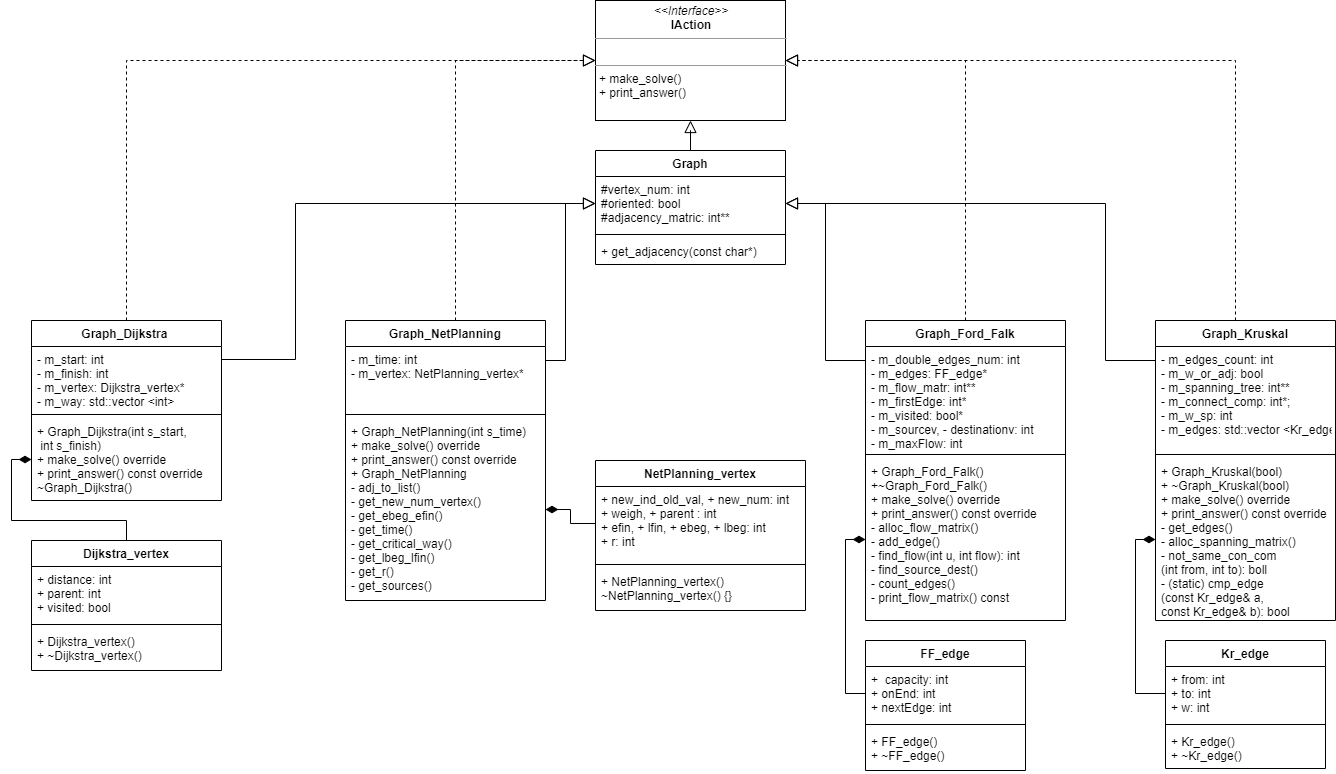

The diagram above was exported from draw.io. Its source (the exported page's mxGraphModel, read from the mxfile embedded in the PNG):
<mxGraphModel dx="1888" dy="491" grid="1" gridSize="10" guides="1" tooltips="1" connect="1" arrows="1" fold="1" page="1" pageScale="1" pageWidth="850" pageHeight="1100" background="#ffffff" math="0" shadow="0">
  <root>
    <mxCell id="0" />
    <mxCell id="1" parent="0" />
    <mxCell id="BvNnEY1JcvUhiYh7fmoX-1" value="&lt;p style=&quot;margin: 0px ; margin-top: 4px ; text-align: center&quot;&gt;&lt;i&gt;&amp;lt;&amp;lt;Interface&amp;gt;&amp;gt;&lt;/i&gt;&lt;br&gt;&lt;b&gt;IAction&lt;/b&gt;&lt;/p&gt;&lt;hr size=&quot;1&quot;&gt;&lt;p style=&quot;margin: 0px ; margin-left: 4px&quot;&gt;&lt;br&gt;&lt;/p&gt;&lt;hr size=&quot;1&quot;&gt;&lt;p style=&quot;margin: 0px ; margin-left: 4px&quot;&gt;+ make_solve()&lt;/p&gt;&lt;p style=&quot;margin: 0px ; margin-left: 4px&quot;&gt;+ print_answer()&lt;/p&gt;" style="verticalAlign=top;align=left;overflow=fill;fontSize=12;fontFamily=Helvetica;html=1;" parent="1" vertex="1">
      <mxGeometry x="300" y="40" width="190" height="120" as="geometry" />
    </mxCell>
    <mxCell id="BvNnEY1JcvUhiYh7fmoX-6" style="edgeStyle=orthogonalEdgeStyle;rounded=0;orthogonalLoop=1;jettySize=auto;html=1;entryX=0.5;entryY=1;entryDx=0;entryDy=0;endArrow=block;endFill=0;strokeWidth=1;endSize=10;" parent="1" source="BvNnEY1JcvUhiYh7fmoX-2" target="BvNnEY1JcvUhiYh7fmoX-1" edge="1">
      <mxGeometry relative="1" as="geometry" />
    </mxCell>
    <mxCell id="BvNnEY1JcvUhiYh7fmoX-2" value="Graph" style="swimlane;fontStyle=1;align=center;verticalAlign=top;childLayout=stackLayout;horizontal=1;startSize=26;horizontalStack=0;resizeParent=1;resizeParentMax=0;resizeLast=0;collapsible=1;marginBottom=0;" parent="1" vertex="1">
      <mxGeometry x="300" y="190" width="190" height="114" as="geometry" />
    </mxCell>
    <mxCell id="BvNnEY1JcvUhiYh7fmoX-3" value="#vertex_num: int&#10;#oriented: bool&#10;#adjacency_matric: int**" style="text;strokeColor=none;fillColor=none;align=left;verticalAlign=top;spacingLeft=4;spacingRight=4;overflow=hidden;rotatable=0;points=[[0,0.5],[1,0.5]];portConstraint=eastwest;" parent="BvNnEY1JcvUhiYh7fmoX-2" vertex="1">
      <mxGeometry y="26" width="190" height="54" as="geometry" />
    </mxCell>
    <mxCell id="BvNnEY1JcvUhiYh7fmoX-4" value="" style="line;strokeWidth=1;fillColor=none;align=left;verticalAlign=middle;spacingTop=-1;spacingLeft=3;spacingRight=3;rotatable=0;labelPosition=right;points=[];portConstraint=eastwest;" parent="BvNnEY1JcvUhiYh7fmoX-2" vertex="1">
      <mxGeometry y="80" width="190" height="8" as="geometry" />
    </mxCell>
    <mxCell id="BvNnEY1JcvUhiYh7fmoX-5" value="+ get_adjacency(const char*)" style="text;strokeColor=none;fillColor=none;align=left;verticalAlign=top;spacingLeft=4;spacingRight=4;overflow=hidden;rotatable=0;points=[[0,0.5],[1,0.5]];portConstraint=eastwest;" parent="BvNnEY1JcvUhiYh7fmoX-2" vertex="1">
      <mxGeometry y="88" width="190" height="26" as="geometry" />
    </mxCell>
    <mxCell id="BvNnEY1JcvUhiYh7fmoX-23" style="edgeStyle=orthogonalEdgeStyle;rounded=0;orthogonalLoop=1;jettySize=auto;html=1;entryX=0;entryY=0.5;entryDx=0;entryDy=0;endArrow=block;endFill=0;endSize=10;strokeWidth=1;dashed=1;exitX=0.5;exitY=0;exitDx=0;exitDy=0;" parent="1" source="BvNnEY1JcvUhiYh7fmoX-7" target="BvNnEY1JcvUhiYh7fmoX-1" edge="1">
      <mxGeometry relative="1" as="geometry">
        <Array as="points">
          <mxPoint x="-169" y="100" />
        </Array>
      </mxGeometry>
    </mxCell>
    <mxCell id="BvNnEY1JcvUhiYh7fmoX-27" style="edgeStyle=orthogonalEdgeStyle;rounded=0;orthogonalLoop=1;jettySize=auto;html=1;entryX=0;entryY=0.5;entryDx=0;entryDy=0;endArrow=block;endFill=0;endSize=10;strokeWidth=1;exitX=1;exitY=0.5;exitDx=0;exitDy=0;" parent="1" source="BvNnEY1JcvUhiYh7fmoX-8" target="BvNnEY1JcvUhiYh7fmoX-3" edge="1">
      <mxGeometry relative="1" as="geometry">
        <Array as="points">
          <mxPoint x="-74" y="399" />
          <mxPoint y="399" />
          <mxPoint y="243" />
        </Array>
      </mxGeometry>
    </mxCell>
    <mxCell id="BvNnEY1JcvUhiYh7fmoX-7" value="Graph_Dijkstra " style="swimlane;fontStyle=1;align=center;verticalAlign=top;childLayout=stackLayout;horizontal=1;startSize=26;horizontalStack=0;resizeParent=1;resizeParentMax=0;resizeLast=0;collapsible=1;marginBottom=0;" parent="1" vertex="1">
      <mxGeometry x="-264" y="360" width="190" height="180" as="geometry" />
    </mxCell>
    <mxCell id="BvNnEY1JcvUhiYh7fmoX-8" value="- m_start: int &#10;- m_finish: int&#10;- m_vertex: Dijkstra_vertex* &#10;- m_way: std::vector &lt;int&gt; " style="text;strokeColor=none;fillColor=none;align=left;verticalAlign=top;spacingLeft=4;spacingRight=4;overflow=hidden;rotatable=0;points=[[0,0.5],[1,0.5]];portConstraint=eastwest;" parent="BvNnEY1JcvUhiYh7fmoX-7" vertex="1">
      <mxGeometry y="26" width="190" height="64" as="geometry" />
    </mxCell>
    <mxCell id="BvNnEY1JcvUhiYh7fmoX-9" value="" style="line;strokeWidth=1;fillColor=none;align=left;verticalAlign=middle;spacingTop=-1;spacingLeft=3;spacingRight=3;rotatable=0;labelPosition=right;points=[];portConstraint=eastwest;" parent="BvNnEY1JcvUhiYh7fmoX-7" vertex="1">
      <mxGeometry y="90" width="190" height="8" as="geometry" />
    </mxCell>
    <mxCell id="BvNnEY1JcvUhiYh7fmoX-10" value="+ Graph_Dijkstra(int s_start,&#10; int s_finish)&#10;+ make_solve() override&#10;+ print_answer() const override&#10;~Graph_Dijkstra()" style="text;strokeColor=none;fillColor=none;align=left;verticalAlign=top;spacingLeft=4;spacingRight=4;overflow=hidden;rotatable=0;points=[[0,0.5],[1,0.5]];portConstraint=eastwest;" parent="BvNnEY1JcvUhiYh7fmoX-7" vertex="1">
      <mxGeometry y="98" width="190" height="82" as="geometry" />
    </mxCell>
    <mxCell id="BvNnEY1JcvUhiYh7fmoX-24" style="edgeStyle=orthogonalEdgeStyle;rounded=0;orthogonalLoop=1;jettySize=auto;html=1;entryX=0;entryY=0.5;entryDx=0;entryDy=0;dashed=1;endArrow=block;endFill=0;endSize=10;strokeWidth=1;" parent="1" source="BvNnEY1JcvUhiYh7fmoX-11" target="BvNnEY1JcvUhiYh7fmoX-1" edge="1">
      <mxGeometry relative="1" as="geometry">
        <Array as="points">
          <mxPoint x="160" y="100" />
        </Array>
      </mxGeometry>
    </mxCell>
    <mxCell id="BvNnEY1JcvUhiYh7fmoX-11" value="Graph_NetPlanning" style="swimlane;fontStyle=1;align=center;verticalAlign=top;childLayout=stackLayout;horizontal=1;startSize=26;horizontalStack=0;resizeParent=1;resizeParentMax=0;resizeLast=0;collapsible=1;marginBottom=0;" parent="1" vertex="1">
      <mxGeometry x="50" y="360" width="200" height="280" as="geometry" />
    </mxCell>
    <mxCell id="BvNnEY1JcvUhiYh7fmoX-12" value="- m_time: int&#10;- m_vertex: NetPlanning_vertex*" style="text;strokeColor=none;fillColor=none;align=left;verticalAlign=top;spacingLeft=4;spacingRight=4;overflow=hidden;rotatable=0;points=[[0,0.5],[1,0.5]];portConstraint=eastwest;" parent="BvNnEY1JcvUhiYh7fmoX-11" vertex="1">
      <mxGeometry y="26" width="200" height="64" as="geometry" />
    </mxCell>
    <mxCell id="BvNnEY1JcvUhiYh7fmoX-13" value="" style="line;strokeWidth=1;fillColor=none;align=left;verticalAlign=middle;spacingTop=-1;spacingLeft=3;spacingRight=3;rotatable=0;labelPosition=right;points=[];portConstraint=eastwest;" parent="BvNnEY1JcvUhiYh7fmoX-11" vertex="1">
      <mxGeometry y="90" width="200" height="8" as="geometry" />
    </mxCell>
    <mxCell id="BvNnEY1JcvUhiYh7fmoX-14" value="+ Graph_NetPlanning(int s_time)&#10;+ make_solve() override&#10;&#09;+ print_answer() const override&#10;+ Graph_NetPlanning&#10;- adj_to_list()&#10;&#09;- get_new_num_vertex()&#10;&#09;- get_ebeg_efin()&#10;&#09;- get_time()&#10;- get_critical_way()&#10;&#09;- get_lbeg_lfin()&#10;&#09;- get_r()&#10;&#09;- get_sources()" style="text;strokeColor=none;fillColor=none;align=left;verticalAlign=top;spacingLeft=4;spacingRight=4;overflow=hidden;rotatable=0;points=[[0,0.5],[1,0.5]];portConstraint=eastwest;" parent="BvNnEY1JcvUhiYh7fmoX-11" vertex="1">
      <mxGeometry y="98" width="200" height="182" as="geometry" />
    </mxCell>
    <mxCell id="BvNnEY1JcvUhiYh7fmoX-25" style="edgeStyle=orthogonalEdgeStyle;rounded=0;orthogonalLoop=1;jettySize=auto;html=1;entryX=1;entryY=0.5;entryDx=0;entryDy=0;dashed=1;endArrow=block;endFill=0;endSize=10;strokeWidth=1;exitX=0.5;exitY=0;exitDx=0;exitDy=0;" parent="1" source="BvNnEY1JcvUhiYh7fmoX-15" target="BvNnEY1JcvUhiYh7fmoX-1" edge="1">
      <mxGeometry relative="1" as="geometry">
        <Array as="points">
          <mxPoint x="670" y="100" />
        </Array>
      </mxGeometry>
    </mxCell>
    <mxCell id="BvNnEY1JcvUhiYh7fmoX-15" value="Graph_Ford_Falk" style="swimlane;fontStyle=1;align=center;verticalAlign=top;childLayout=stackLayout;horizontal=1;startSize=26;horizontalStack=0;resizeParent=1;resizeParentMax=0;resizeLast=0;collapsible=1;marginBottom=0;" parent="1" vertex="1">
      <mxGeometry x="570" y="360" width="200" height="300" as="geometry" />
    </mxCell>
    <mxCell id="BvNnEY1JcvUhiYh7fmoX-16" value="- m_double_edges_num: int&#10;- m_edges: FF_edge* &#10;- m_flow_matr: int**&#10;- m_firstEdge: int*&#10;- m_visited: bool* &#10;- m_sourcev, - destinationv: int&#10;- m_maxFlow: int" style="text;strokeColor=none;fillColor=none;align=left;verticalAlign=top;spacingLeft=4;spacingRight=4;overflow=hidden;rotatable=0;points=[[0,0.5],[1,0.5]];portConstraint=eastwest;" parent="BvNnEY1JcvUhiYh7fmoX-15" vertex="1">
      <mxGeometry y="26" width="200" height="104" as="geometry" />
    </mxCell>
    <mxCell id="BvNnEY1JcvUhiYh7fmoX-17" value="" style="line;strokeWidth=1;fillColor=none;align=left;verticalAlign=middle;spacingTop=-1;spacingLeft=3;spacingRight=3;rotatable=0;labelPosition=right;points=[];portConstraint=eastwest;" parent="BvNnEY1JcvUhiYh7fmoX-15" vertex="1">
      <mxGeometry y="130" width="200" height="8" as="geometry" />
    </mxCell>
    <mxCell id="BvNnEY1JcvUhiYh7fmoX-18" value="+ Graph_Ford_Falk()&#10;+~Graph_Ford_Falk()&#10;+ make_solve() override&#10;+ print_answer() const override&#10;- alloc_flow_matrix()&#10;&#09;- add_edge()&#10;- find_flow(int u, int flow): int&#10;&#09;- find_source_dest()&#10;&#09;- count_edges()&#10;&#09;- print_flow_matrix() const" style="text;strokeColor=none;fillColor=none;align=left;verticalAlign=top;spacingLeft=4;spacingRight=4;overflow=hidden;rotatable=0;points=[[0,0.5],[1,0.5]];portConstraint=eastwest;" parent="BvNnEY1JcvUhiYh7fmoX-15" vertex="1">
      <mxGeometry y="138" width="200" height="162" as="geometry" />
    </mxCell>
    <mxCell id="BvNnEY1JcvUhiYh7fmoX-26" style="edgeStyle=orthogonalEdgeStyle;rounded=0;orthogonalLoop=1;jettySize=auto;html=1;entryX=1;entryY=0.5;entryDx=0;entryDy=0;dashed=1;endArrow=block;endFill=0;endSize=10;strokeWidth=1;" parent="1" source="BvNnEY1JcvUhiYh7fmoX-19" target="BvNnEY1JcvUhiYh7fmoX-1" edge="1">
      <mxGeometry relative="1" as="geometry">
        <Array as="points">
          <mxPoint x="940" y="100" />
        </Array>
      </mxGeometry>
    </mxCell>
    <mxCell id="BvNnEY1JcvUhiYh7fmoX-31" style="edgeStyle=orthogonalEdgeStyle;rounded=0;orthogonalLoop=1;jettySize=auto;html=1;entryX=1;entryY=0.5;entryDx=0;entryDy=0;endArrow=block;endFill=0;endSize=10;strokeWidth=1;" parent="1" source="BvNnEY1JcvUhiYh7fmoX-19" target="BvNnEY1JcvUhiYh7fmoX-3" edge="1">
      <mxGeometry relative="1" as="geometry">
        <Array as="points">
          <mxPoint x="810" y="400" />
          <mxPoint x="810" y="243" />
        </Array>
      </mxGeometry>
    </mxCell>
    <mxCell id="BvNnEY1JcvUhiYh7fmoX-19" value="Graph_Kruskal" style="swimlane;fontStyle=1;align=center;verticalAlign=top;childLayout=stackLayout;horizontal=1;startSize=26;horizontalStack=0;resizeParent=1;resizeParentMax=0;resizeLast=0;collapsible=1;marginBottom=0;" parent="1" vertex="1">
      <mxGeometry x="860" y="360" width="180" height="300" as="geometry" />
    </mxCell>
    <mxCell id="BvNnEY1JcvUhiYh7fmoX-20" value="&#09;- m_edges_count: int&#10;- m_w_or_adj: bool&#10;- m_spanning_tree: int**&#10;- m_connect_comp: int*; &#10;- m_w_sp: int&#10;- m_edges: std::vector &lt;Kr_edge&gt;" style="text;strokeColor=none;fillColor=none;align=left;verticalAlign=top;spacingLeft=4;spacingRight=4;overflow=hidden;rotatable=0;points=[[0,0.5],[1,0.5]];portConstraint=eastwest;" parent="BvNnEY1JcvUhiYh7fmoX-19" vertex="1">
      <mxGeometry y="26" width="180" height="104" as="geometry" />
    </mxCell>
    <mxCell id="BvNnEY1JcvUhiYh7fmoX-21" value="" style="line;strokeWidth=1;fillColor=none;align=left;verticalAlign=middle;spacingTop=-1;spacingLeft=3;spacingRight=3;rotatable=0;labelPosition=right;points=[];portConstraint=eastwest;" parent="BvNnEY1JcvUhiYh7fmoX-19" vertex="1">
      <mxGeometry y="130" width="180" height="8" as="geometry" />
    </mxCell>
    <mxCell id="BvNnEY1JcvUhiYh7fmoX-22" value="+ Graph_Kruskal(bool)&#10;+ ~Graph_Kruskal(bool)&#10;+ make_solve() override&#10;+ print_answer() const override&#10;&#09;- get_edges()&#10;&#09;- alloc_spanning_matrix()&#10;&#09;- not_same_con_com&#10;(int from, int to): boll&#10;- (static) cmp_edge&#10;(const Kr_edge&amp; a, &#10;const Kr_edge&amp; b): bool" style="text;strokeColor=none;fillColor=none;align=left;verticalAlign=top;spacingLeft=4;spacingRight=4;overflow=hidden;rotatable=0;points=[[0,0.5],[1,0.5]];portConstraint=eastwest;" parent="BvNnEY1JcvUhiYh7fmoX-19" vertex="1">
      <mxGeometry y="138" width="180" height="162" as="geometry" />
    </mxCell>
    <mxCell id="BvNnEY1JcvUhiYh7fmoX-28" style="edgeStyle=orthogonalEdgeStyle;rounded=0;orthogonalLoop=1;jettySize=auto;html=1;entryX=0;entryY=0.5;entryDx=0;entryDy=0;endArrow=block;endFill=0;endSize=10;strokeWidth=1;" parent="1" source="BvNnEY1JcvUhiYh7fmoX-12" target="BvNnEY1JcvUhiYh7fmoX-3" edge="1">
      <mxGeometry relative="1" as="geometry">
        <Array as="points">
          <mxPoint x="270" y="400" />
          <mxPoint x="270" y="243" />
        </Array>
      </mxGeometry>
    </mxCell>
    <mxCell id="BvNnEY1JcvUhiYh7fmoX-29" style="edgeStyle=orthogonalEdgeStyle;rounded=0;orthogonalLoop=1;jettySize=auto;html=1;entryX=1;entryY=0.5;entryDx=0;entryDy=0;endArrow=block;endFill=0;endSize=10;strokeWidth=1;" parent="1" source="BvNnEY1JcvUhiYh7fmoX-16" target="BvNnEY1JcvUhiYh7fmoX-3" edge="1">
      <mxGeometry relative="1" as="geometry">
        <Array as="points">
          <mxPoint x="530" y="400" />
          <mxPoint x="530" y="243" />
        </Array>
      </mxGeometry>
    </mxCell>
    <mxCell id="BvNnEY1JcvUhiYh7fmoX-44" style="edgeStyle=orthogonalEdgeStyle;rounded=0;orthogonalLoop=1;jettySize=auto;html=1;entryX=0;entryY=0.5;entryDx=0;entryDy=0;endArrow=diamondThin;endFill=1;endSize=10;strokeWidth=1;" parent="1" source="BvNnEY1JcvUhiYh7fmoX-32" target="BvNnEY1JcvUhiYh7fmoX-10" edge="1">
      <mxGeometry relative="1" as="geometry" />
    </mxCell>
    <mxCell id="BvNnEY1JcvUhiYh7fmoX-32" value="Dijkstra_vertex" style="swimlane;fontStyle=1;align=center;verticalAlign=top;childLayout=stackLayout;horizontal=1;startSize=26;horizontalStack=0;resizeParent=1;resizeParentMax=0;resizeLast=0;collapsible=1;marginBottom=0;" parent="1" vertex="1">
      <mxGeometry x="-264" y="580" width="190" height="130" as="geometry" />
    </mxCell>
    <mxCell id="BvNnEY1JcvUhiYh7fmoX-33" value="&#09;+ distance: int&#10;+ parent: int&#10;+ visited: bool" style="text;strokeColor=none;fillColor=none;align=left;verticalAlign=top;spacingLeft=4;spacingRight=4;overflow=hidden;rotatable=0;points=[[0,0.5],[1,0.5]];portConstraint=eastwest;" parent="BvNnEY1JcvUhiYh7fmoX-32" vertex="1">
      <mxGeometry y="26" width="190" height="54" as="geometry" />
    </mxCell>
    <mxCell id="BvNnEY1JcvUhiYh7fmoX-34" value="" style="line;strokeWidth=1;fillColor=none;align=left;verticalAlign=middle;spacingTop=-1;spacingLeft=3;spacingRight=3;rotatable=0;labelPosition=right;points=[];portConstraint=eastwest;" parent="BvNnEY1JcvUhiYh7fmoX-32" vertex="1">
      <mxGeometry y="80" width="190" height="8" as="geometry" />
    </mxCell>
    <mxCell id="BvNnEY1JcvUhiYh7fmoX-35" value="+ Dijkstra_vertex()&#10;+ ~Dijkstra_vertex()" style="text;strokeColor=none;fillColor=none;align=left;verticalAlign=top;spacingLeft=4;spacingRight=4;overflow=hidden;rotatable=0;points=[[0,0.5],[1,0.5]];portConstraint=eastwest;" parent="BvNnEY1JcvUhiYh7fmoX-32" vertex="1">
      <mxGeometry y="88" width="190" height="42" as="geometry" />
    </mxCell>
    <mxCell id="BvNnEY1JcvUhiYh7fmoX-40" value="NetPlanning_vertex" style="swimlane;fontStyle=1;align=center;verticalAlign=top;childLayout=stackLayout;horizontal=1;startSize=26;horizontalStack=0;resizeParent=1;resizeParentMax=0;resizeLast=0;collapsible=1;marginBottom=0;" parent="1" vertex="1">
      <mxGeometry x="300" y="500" width="210" height="150" as="geometry" />
    </mxCell>
    <mxCell id="BvNnEY1JcvUhiYh7fmoX-41" value="+ new_ind_old_val, + new_num: int&#10;+ weigh, + parent : int&#10;+ efin, + lfin, + ebeg, + lbeg: int&#10;+ r: int&#10;" style="text;strokeColor=none;fillColor=none;align=left;verticalAlign=top;spacingLeft=4;spacingRight=4;overflow=hidden;rotatable=0;points=[[0,0.5],[1,0.5]];portConstraint=eastwest;" parent="BvNnEY1JcvUhiYh7fmoX-40" vertex="1">
      <mxGeometry y="26" width="210" height="74" as="geometry" />
    </mxCell>
    <mxCell id="BvNnEY1JcvUhiYh7fmoX-42" value="" style="line;strokeWidth=1;fillColor=none;align=left;verticalAlign=middle;spacingTop=-1;spacingLeft=3;spacingRight=3;rotatable=0;labelPosition=right;points=[];portConstraint=eastwest;" parent="BvNnEY1JcvUhiYh7fmoX-40" vertex="1">
      <mxGeometry y="100" width="210" height="8" as="geometry" />
    </mxCell>
    <mxCell id="BvNnEY1JcvUhiYh7fmoX-43" value="+ NetPlanning_vertex()&#10;~NetPlanning_vertex() {}" style="text;strokeColor=none;fillColor=none;align=left;verticalAlign=top;spacingLeft=4;spacingRight=4;overflow=hidden;rotatable=0;points=[[0,0.5],[1,0.5]];portConstraint=eastwest;" parent="BvNnEY1JcvUhiYh7fmoX-40" vertex="1">
      <mxGeometry y="108" width="210" height="42" as="geometry" />
    </mxCell>
    <mxCell id="BvNnEY1JcvUhiYh7fmoX-45" style="edgeStyle=orthogonalEdgeStyle;rounded=0;orthogonalLoop=1;jettySize=auto;html=1;entryX=1;entryY=0.5;entryDx=0;entryDy=0;endArrow=diamondThin;endFill=1;endSize=10;strokeWidth=1;" parent="1" source="BvNnEY1JcvUhiYh7fmoX-41" target="BvNnEY1JcvUhiYh7fmoX-14" edge="1">
      <mxGeometry relative="1" as="geometry" />
    </mxCell>
    <mxCell id="BvNnEY1JcvUhiYh7fmoX-50" value="FF_edge" style="swimlane;fontStyle=1;align=center;verticalAlign=top;childLayout=stackLayout;horizontal=1;startSize=26;horizontalStack=0;resizeParent=1;resizeParentMax=0;resizeLast=0;collapsible=1;marginBottom=0;" parent="1" vertex="1">
      <mxGeometry x="570" y="680" width="160" height="130" as="geometry" />
    </mxCell>
    <mxCell id="BvNnEY1JcvUhiYh7fmoX-51" value="+ &#09;capacity: int&#10;+ onEnd: int&#10;+ nextEdge: int" style="text;strokeColor=none;fillColor=none;align=left;verticalAlign=top;spacingLeft=4;spacingRight=4;overflow=hidden;rotatable=0;points=[[0,0.5],[1,0.5]];portConstraint=eastwest;" parent="BvNnEY1JcvUhiYh7fmoX-50" vertex="1">
      <mxGeometry y="26" width="160" height="54" as="geometry" />
    </mxCell>
    <mxCell id="BvNnEY1JcvUhiYh7fmoX-52" value="" style="line;strokeWidth=1;fillColor=none;align=left;verticalAlign=middle;spacingTop=-1;spacingLeft=3;spacingRight=3;rotatable=0;labelPosition=right;points=[];portConstraint=eastwest;" parent="BvNnEY1JcvUhiYh7fmoX-50" vertex="1">
      <mxGeometry y="80" width="160" height="8" as="geometry" />
    </mxCell>
    <mxCell id="BvNnEY1JcvUhiYh7fmoX-53" value="+ FF_edge()&#10;+ ~FF_edge()" style="text;strokeColor=none;fillColor=none;align=left;verticalAlign=top;spacingLeft=4;spacingRight=4;overflow=hidden;rotatable=0;points=[[0,0.5],[1,0.5]];portConstraint=eastwest;" parent="BvNnEY1JcvUhiYh7fmoX-50" vertex="1">
      <mxGeometry y="88" width="160" height="42" as="geometry" />
    </mxCell>
    <mxCell id="BvNnEY1JcvUhiYh7fmoX-54" style="edgeStyle=orthogonalEdgeStyle;rounded=0;orthogonalLoop=1;jettySize=auto;html=1;entryX=0;entryY=0.5;entryDx=0;entryDy=0;endArrow=diamondThin;endFill=1;endSize=10;strokeWidth=1;exitX=0;exitY=0.5;exitDx=0;exitDy=0;" parent="1" source="BvNnEY1JcvUhiYh7fmoX-51" target="BvNnEY1JcvUhiYh7fmoX-18" edge="1">
      <mxGeometry relative="1" as="geometry" />
    </mxCell>
    <mxCell id="BvNnEY1JcvUhiYh7fmoX-55" value="Kr_edge" style="swimlane;fontStyle=1;align=center;verticalAlign=top;childLayout=stackLayout;horizontal=1;startSize=26;horizontalStack=0;resizeParent=1;resizeParentMax=0;resizeLast=0;collapsible=1;marginBottom=0;" parent="1" vertex="1">
      <mxGeometry x="870" y="680" width="160" height="128" as="geometry" />
    </mxCell>
    <mxCell id="BvNnEY1JcvUhiYh7fmoX-56" value="+ from: int&#10;+ to: int &#10;+ w: int" style="text;strokeColor=none;fillColor=none;align=left;verticalAlign=top;spacingLeft=4;spacingRight=4;overflow=hidden;rotatable=0;points=[[0,0.5],[1,0.5]];portConstraint=eastwest;" parent="BvNnEY1JcvUhiYh7fmoX-55" vertex="1">
      <mxGeometry y="26" width="160" height="54" as="geometry" />
    </mxCell>
    <mxCell id="BvNnEY1JcvUhiYh7fmoX-57" value="" style="line;strokeWidth=1;fillColor=none;align=left;verticalAlign=middle;spacingTop=-1;spacingLeft=3;spacingRight=3;rotatable=0;labelPosition=right;points=[];portConstraint=eastwest;" parent="BvNnEY1JcvUhiYh7fmoX-55" vertex="1">
      <mxGeometry y="80" width="160" height="8" as="geometry" />
    </mxCell>
    <mxCell id="BvNnEY1JcvUhiYh7fmoX-58" value="+ Kr_edge()&#10;+ ~Kr_edge()" style="text;strokeColor=none;fillColor=none;align=left;verticalAlign=top;spacingLeft=4;spacingRight=4;overflow=hidden;rotatable=0;points=[[0,0.5],[1,0.5]];portConstraint=eastwest;" parent="BvNnEY1JcvUhiYh7fmoX-55" vertex="1">
      <mxGeometry y="88" width="160" height="40" as="geometry" />
    </mxCell>
    <mxCell id="BvNnEY1JcvUhiYh7fmoX-59" style="edgeStyle=orthogonalEdgeStyle;rounded=0;orthogonalLoop=1;jettySize=auto;html=1;entryX=0;entryY=0.5;entryDx=0;entryDy=0;endArrow=diamondThin;endFill=1;endSize=10;strokeWidth=1;" parent="1" source="BvNnEY1JcvUhiYh7fmoX-56" target="BvNnEY1JcvUhiYh7fmoX-22" edge="1">
      <mxGeometry relative="1" as="geometry" />
    </mxCell>
  </root>
</mxGraphModel>